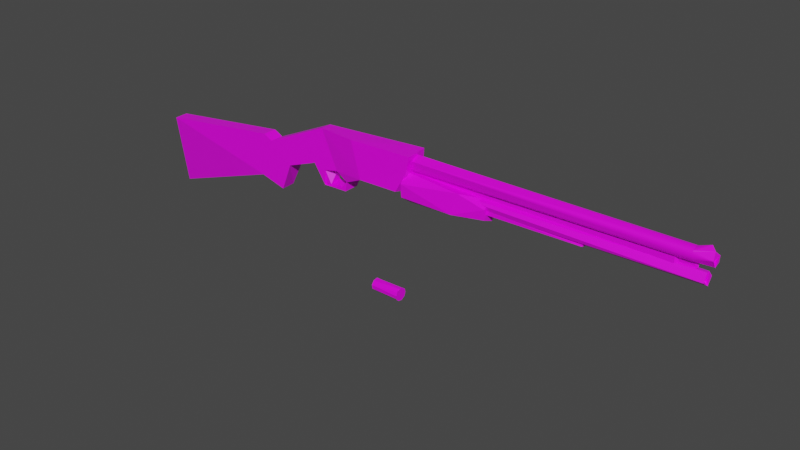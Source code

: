 # Source: newone.blend  (saved by Blender 2.90.8; exported with 4.5.12 LTS)
import bpy
from mathutils import Matrix  # noqa: F401  (used for matrix-valued properties, if any)

bpy.ops.wm.read_factory_settings(use_empty=True)
scene = bpy.context.scene
scene.name = 'Scene'

# ---- collections
col_collection = bpy.data.collections.new('Collection'); scene.collection.children.link(col_collection)

# ---- images (referenced by path relative to the original .blend; pixels are not part of the script)
import os
ASSET_DIR = os.environ.get("B2B_ASSET_DIR", "")  # directory of the original .blend (textures are referenced by path, not embedded)
HERE = os.path.dirname(os.path.abspath(__file__))  # packed textures are extracted next to this script under _unpacked/

def load_image(name, relpath, width, height, colorspace="sRGB"):
    """Load a texture the original file referenced (path relative to the .blend, or extracted next to this script)."""
    p = next((c for c in (os.path.join(HERE, relpath), os.path.join(ASSET_DIR, relpath)) if relpath and os.path.exists(c)), "")
    if p:
        img = bpy.data.images.load(p, check_existing=True)
        img.name = name
    else:  # same state as the original file: an image datablock whose file is absent (Cycles renders it pink)
        img = bpy.data.images.new(name, width, height)
        img.source = "FILE"
        img.filepath = "//" + (relpath or name)
    img.colorspace_settings.name = colorspace
    return img
img_shotgun1_jpg_002 = load_image('shotgun1.jpg.002', 'shotgun1.jpg', 1024, 1024, 'sRGB')
img_shotgun_shell_jpg = load_image('shotgun shell.jpg', 'shotgun shell.jpg', 1024, 1024, 'sRGB')

# ---- materials (node trees are filled in below, after node groups)
mat_material = bpy.data.materials.new('Material')
mat_material.alpha_threshold = 0.0
mat_material.use_transparent_shadow = False
mat_material.line_color = (0.0, 0.0, 0.0, 1.0)
mat_material_001 = bpy.data.materials.new('Material.001')
mat_material_001.use_transparent_shadow = False

# ---- material node trees
mat_material.use_nodes = True; mat_material.node_tree.nodes.clear()
_N = mat_material.node_tree.nodes; _L = mat_material.node_tree.links
n0 = _N.new('ShaderNodeOutputMaterial'); n0.name = 'Material Output'; n0.location = (300, 300)
n1 = _N.new('ShaderNodeBsdfPrincipled'); n1.name = 'Principled BSDF'; n1.location = (10, 300)
n1.distribution = 'GGX'
n1.subsurface_method = 'BURLEY'
n1.inputs[2].default_value = 0.4
n1.inputs[3].default_value = 1.45
n1.inputs[27].default_value = (0.0, 0.0, 0.0, 1.0)
n1.inputs[28].default_value = 1.0
n2 = _N.new('ShaderNodeBump'); n2.name = 'Bump'; n2.location = (-134, 135)
n2.inputs[1].default_value = 1.0
n2.inputs[2].default_value = 1.0
n3 = _N.new('ShaderNodeTexImage'); n3.name = 'Image Texture.001'; n3.location = (-437, 190)
n3.image = img_shotgun1_jpg_002
_L.new(n1.outputs[0], n0.inputs[0])
_L.new(n2.outputs[0], n0.inputs[2])
_L.new(n3.outputs[0], n1.inputs[0])
_L.new(n3.outputs[0], n2.inputs[4])
n0.is_active_output = True
mat_material_001.use_nodes = True; mat_material_001.node_tree.nodes.clear()
_N = mat_material_001.node_tree.nodes; _L = mat_material_001.node_tree.links
n0 = _N.new('ShaderNodeOutputMaterial'); n0.name = 'Material Output.001'; n0.location = (201, 285)
n1 = _N.new('ShaderNodeBsdfPrincipled'); n1.name = 'Principled BSDF.001'; n1.location = (-89, 285)
n1.distribution = 'GGX'
n1.subsurface_method = 'BURLEY'
n1.inputs[2].default_value = 0.4
n1.inputs[3].default_value = 1.45
n1.inputs[27].default_value = (0.0, 0.0, 0.0, 1.0)
n1.inputs[28].default_value = 1.0
n2 = _N.new('ShaderNodeBump'); n2.name = 'Bump'; n2.location = (-233, 119)
n2.inputs[1].default_value = 1.0
n2.inputs[2].default_value = 1.0
n3 = _N.new('ShaderNodeTexImage'); n3.name = 'Image Texture'; n3.location = (-677, 176)
n3.image = img_shotgun_shell_jpg
_L.new(n1.outputs[0], n0.inputs[0])
_L.new(n2.outputs[0], n0.inputs[2])
_L.new(n3.outputs[0], n1.inputs[0])
_L.new(n3.outputs[0], n2.inputs[4])
n0.is_active_output = True

# ---- world
world_world = bpy.data.worlds.new('World'); scene.world = world_world
world_world.use_nodes = True; world_world.node_tree.nodes.clear()
_N = world_world.node_tree.nodes; _L = world_world.node_tree.links
n0 = _N.new('ShaderNodeOutputWorld'); n0.name = 'World Output'; n0.location = (300, 300)
n1 = _N.new('ShaderNodeBackground'); n1.name = 'Background'; n1.location = (10, 300)
n1.inputs[0].default_value = (0.05088, 0.05088, 0.05088, 1.0)
_L.new(n1.outputs[0], n0.inputs[0])
n0.is_active_output = True
world_world.color = (0.05088, 0.05088, 0.05088)
world_world.use_sun_shadow = False
world_world.sun_shadow_jitter_overblur = 0.0

# ---- meshes
me_cube_003 = bpy.data.meshes.new('Cube.003')
me_cube_003.from_pydata([(-0.2312, -0.07063, 0.1259), (-0.8627, -0.04114, -0.05742), (-0.7873, -0.04114, -0.3309), (-0.3651, -0.04064, -0.09979), (-0.2958, -0.04027, -0.1472), (-0.5287, -0.04114, -0.09756), (-0.4695, -0.0368, 0.12), (-1.69, -0.04114, -0.1273), (-0.944, -0.04114, -0.2886), (-0.7218, -0.04114, -0.1689), (-0.1493, -0.05532, -0.08236), (0.05003, -0.05254, -0.08058), (0.1521, -0.0602, 0.1311), (-0.2951, 0.04114, -0.1961), (-0.3091, 0.04115, -0.1158), (-0.5001, 0.04084, -0.1042), (-0.6943, 0.04114, -0.1435), (-0.788, 0.04114, -0.3292), (-0.9152, 0.04114, -0.02915), (-0.948, 0.04114, -0.2889), (-1.692, 0.04114, -0.1267), (-1.703, 0.02743, -0.5641), (-0.2621, 0.04114, -0.1246), (-0.4667, 0.04114, -0.2055), (-0.303, -0.04114, -0.2023), (-0.4548, -0.04114, -0.2073), (-0.9155, -0.04114, -0.02923), (-0.8606, 0.04114, -0.05685), (-0.4809, 0.03911, 0.1145), (-0.4417, 0.03904, -0.1017), (-0.3383, 0.04114, -0.1933), (-0.3325, -0.04114, -0.1906), (-0.4488, 0.04114, -0.1861), (-0.4526, -0.04114, -0.1197), (-0.1445, 0.05497, -0.08244), (0.1376, 0.07945, 0.1331), (0.1452, 0.06323, 0.04075), (0.132, -0.06385, 0.03294), (0.0371, 0.04984, -0.07186), (0.1129, 0.07063, -0.09924), (-0.4572, -0.03449, -0.1967), (-0.4582, -0.03449, -0.118), (-0.4148, -0.03449, -0.1958), (-0.4645, 0.03449, -0.1348), (-0.4051, 0.03449, -0.09384), (-0.4162, 0.03449, -0.1966), (0.1347, 0.03573, 0.06157), (0.1348, -0.02308, 0.04661), (0.1343, -0.03462, 0.09966), (0.1342, 0.01635, 0.1195), (1.688, 0.03715, 0.09404), (1.688, 0.03644, 0.08679), (1.688, 0.03432, 0.07982), (1.688, 0.03089, 0.0734), (1.689, 0.02627, 0.06777), (1.689, 0.02064, 0.06315), (1.689, 0.01422, 0.05972), (1.689, 0.007247, 0.0576), (1.689, -9.228e-09, 0.05689), (1.689, -0.007247, 0.0576), (1.689, -0.01422, 0.05972), (1.689, -0.02064, 0.06315), (1.689, -0.02627, 0.06777), (1.688, -0.03089, 0.0734), (1.688, -0.03432, 0.07982), (1.688, -0.03644, 0.08679), (1.688, -0.03715, 0.09404), (1.688, -0.03644, 0.1013), (1.688, -0.03432, 0.1083), (1.688, -0.03089, 0.1147), (1.688, -0.02627, 0.1203), (1.688, -0.02064, 0.1249), (1.688, -0.01422, 0.1284), (1.688, -0.007247, 0.1305), (1.688, 2.384e-08, 0.1312), (1.688, 0.007247, 0.1305), (1.688, 0.01422, 0.1284), (1.688, 0.02064, 0.1249), (1.688, 0.02627, 0.1203), (1.688, 0.03089, 0.1147), (1.688, 0.03432, 0.1083), (1.688, 0.03644, 0.1013), (1.785, -0.006172, 0.06157), (1.758, 0.0002445, 0.1592), (1.785, 0.03144, 0.1052), (1.785, 0.02714, 0.07256), (1.785, -0.03405, 0.1026), (1.775, -2.929e-05, 0.1329), (1.769, 0.02144, 0.07711), (1.769, -0.02801, 0.09195), (1.769, 0.008184, 0.1189), (0.1053, 0.03831, -0.03732), (0.1055, -0.01959, -0.0567), (0.1051, -0.0368, -0.005727), (0.1049, 0.01186, 0.01812), (1.757, 0.03983, -0.007271), (1.758, 0.006961, -0.04454), (1.757, -0.00836, 0.02738), (1.757, -0.03978, -0.01131), (1.75, 0.02079, 0.02182), (1.741, -0.03179, -0.004275), (1.741, 0.01921, -0.03616), (0.106, 2.654e-08, -0.03565), (0.1048, 2.952e-08, 0.1069), (1.587, 0.02305, 0.1185), (1.604, -0.0121, 0.1107), (1.588, 0.02308, -0.02383), (1.599, -0.0151, -0.01999), (1.709, -0.001353, 0.02977), (1.709, 0.001544, 0.06009), (1.62, -0.002702, 0.03129), (1.62, 0.002051, 0.04254), (0.071, 0.02586, -0.01172), (0.0722, 0.03255, -0.06543), (0.07237, -0.002946, -0.0821), (0.0724, -0.03345, -0.06254), (0.07144, -0.03108, -0.01931), (1.152, 0.02203, -0.05868), (1.153, -0.02781, -0.04664), (1.152, 0.00811, -0.01321), (0.05064, 1.527e-07, -0.04422), (-0.1615, 0.07318, -0.08224), (-0.1678, -0.07331, -0.08372), (0.05282, 0.06716, -0.07062), (0.07009, -0.07002, -0.08066), (-0.1279, 0.04407, -0.06735), (-0.1318, -0.04586, -0.06728), (0.02023, 0.03989, -0.05872), (0.03077, -0.04358, -0.06584)], [], [(9, 2, 17), (4, 31, 24), (8, 7, 21), (26, 8, 2), (9, 1, 2), (5, 6, 9), (3, 122, 6), (31, 32, 25), (0, 12, 35), (37, 122, 124), (9, 17, 16), (19, 17, 2), (21, 7, 20), (19, 18, 17), (28, 0, 35), (15, 28, 29), (33, 32, 29), (35, 36, 121), (36, 123, 121), (45, 42, 40, 43), (41, 44, 43), (46, 51, 52), (52, 85, 53), (49, 78, 79), (48, 70, 71), (49, 75, 76), (47, 58, 59), (48, 67, 68), (46, 50, 51), (47, 59, 60), (48, 68, 69), (49, 77, 78), (66, 86, 67), (67, 86, 68), (54, 85, 55), (68, 86, 69), (56, 82, 57), (57, 82, 58), (58, 82, 59), (87, 83, 70), (60, 82, 61), (77, 83, 78), (50, 84, 51), (76, 83, 77), (74, 83, 75), (75, 83, 76), (82, 85, 84), (84, 87, 86), (84, 90, 88), (84, 88, 82), (86, 89, 90), (86, 90, 84), (92, 96, 98), (94, 99, 95), (91, 96, 92), (94, 97, 99), (94, 95, 91), (92, 98, 93), (99, 95, 96), (100, 99, 101), (97, 99, 100), (104, 103, 105), (107, 102, 106), (110, 108, 107), (106, 110, 107), (109, 105, 111), (113, 117, 114), (116, 118, 119), (112, 117, 113), (114, 117, 118), (116, 120, 115), (113, 120, 112), (114, 120, 113), (112, 120, 116), (122, 0, 6), (4, 122, 3), (5, 25, 33), (5, 33, 3), (5, 9, 16), (9, 6, 1), (2, 8, 19), (22, 121, 122, 4), (13, 22, 4, 24), (25, 24, 31), (25, 5, 15, 23), (37, 12, 0, 122), (26, 7, 8), (1, 26, 2), (0, 28, 6), (5, 3, 6), (25, 32, 33), (4, 3, 14), (3, 29, 14), (33, 29, 3), (29, 32, 23, 15), (123, 39, 124), (28, 35, 121), (29, 121, 14), (14, 121, 22), (22, 13, 30, 14), (24, 25, 23, 13), (13, 23, 32, 30), (18, 19, 21, 20), (19, 8, 21), (26, 18, 20, 7), (1, 27, 18, 26), (17, 18, 27), (14, 30, 31, 4), (16, 17, 27), (28, 16, 27), (27, 1, 6), (27, 6, 28), (5, 16, 15), (15, 16, 28), (29, 28, 121), (11, 10, 126, 128), (32, 31, 30), (36, 35, 12, 37), (123, 36, 39), (36, 37, 39), (37, 124, 39), (41, 40, 42), (44, 41, 42, 45), (49, 46, 47, 48), (44, 45, 43), (40, 41, 43), (57, 47, 46, 56), (47, 60, 61), (48, 69, 70), (65, 66, 48, 47), (72, 49, 48, 71), (49, 74, 75), (46, 52, 53), (47, 61, 62), (49, 79, 80), (47, 57, 58), (48, 66, 67), (46, 53, 54), (47, 62, 63), (81, 46, 49, 80), (85, 82, 56, 55), (49, 76, 77), (46, 54, 55), (47, 63, 64), (49, 72, 73), (46, 81, 50), (46, 55, 56), (47, 64, 65), (49, 73, 74), (80, 79, 84), (54, 53, 85), (81, 80, 84), (50, 81, 84), (87, 70, 69, 86), (86, 63, 62, 82), (72, 71, 83), (60, 59, 82), (71, 70, 83), (62, 61, 82), (85, 52, 51, 84), (64, 63, 86), (65, 64, 86), (87, 84, 79, 78), (66, 65, 86), (93, 94, 91, 92), (74, 75, 76, 77, 78, 79, 80, 81, 50, 51, 52, 53, 54, 55, 56, 57, 58, 59, 60, 61, 62, 63, 64, 65, 66, 67, 68, 69, 70, 71, 72, 73), (73, 72, 83), (87, 78, 83), (74, 73, 83), (90, 89, 88), (82, 88, 89), (86, 82, 89), (93, 98, 97), (91, 95, 96), (94, 93, 97), (98, 97, 100), (99, 96, 101), (96, 98, 100), (96, 100, 101), (102, 103, 104, 106), (102, 107, 105, 103), (104, 105, 110, 106), (107, 108, 109, 111), (111, 105, 107), (105, 109, 108, 110), (114, 115, 120), (115, 114, 118), (112, 119, 117), (116, 115, 118), (112, 116, 119), (117, 119, 118), (34, 10, 122, 121), (38, 34, 121, 123), (11, 38, 123, 124), (10, 11, 124, 122), (126, 125, 127, 128), (34, 38, 127, 125), (38, 11, 128, 127), (10, 34, 125, 126)])
_uv = me_cube_003.uv_layers.new(name='UVMap')
_uv.uv.foreach_set('vector', [0.528, 0.5996, 0.5477, 0.5757, 0.5596, 0.586, 0.1417, 0.2006, 0.14, 0.1815, 0.1502, 0.1846, 0.2668, 0.2654, 0.04074, 0.1596, 0.1322, 0.0379, 0.2248, 0.3426, 0.2731, 0.2638, 0.3238, 0.285, 0.3026, 0.3465, 0.2454, 0.3463, 0.3159, 0.2866, 0.3395, 0.4174, 0.3203, 0.4788, 0.2994, 0.3607, 0.3948, 0.44, 0.4453, 0.4886, 0.3203, 0.4788, 0.3992, 0.504, 0.3728, 0.4852, 0.3714, 0.504, 0.5376, 0.5996, 0.5938, 0.6512, 0.5734, 0.6702, 0.5041, 0.5854, 0.4453, 0.4886, 0.5114, 0.541, 0.528, 0.5996, 0.5596, 0.586, 0.537, 0.6134, 0.3911, 0.48, 0.4147, 0.4994, 0.4248, 0.4874, 0.1613, 0.1362, 0.1586, 0.2306, 0.176, 0.2285, 0.2722, 0.2785, 0.2325, 0.3418, 0.3094, 0.2962, 0.4858, 0.5835, 0.5376, 0.5996, 0.5734, 0.6702, 0.3507, 0.4227, 0.325, 0.4779, 0.3735, 0.4319, 0.3719, 0.504, 0.3728, 0.4852, 0.3744, 0.4857, 0.4845, 0.6253, 0.5071, 0.6011, 0.4483, 0.4985, 0.5071, 0.6011, 0.5059, 0.5493, 0.4483, 0.4985, 0.3792, 0.4618, 0.3793, 0.4619, 0.3681, 0.4511, 0.3666, 0.4542, 0.355, 0.4691, 0.3645, 0.4817, 0.3666, 0.4542, 0.498, 0.5955, 0.9274, 0.9369, 0.9289, 0.935, 0.9289, 0.935, 0.9572, 0.9541, 0.9303, 0.9332, 0.5786, 0.6632, 0.8119, 0.8662, 0.8126, 0.8653, 0.5878, 0.6527, 0.8201, 0.8567, 0.8193, 0.8576, 0.5811, 0.6603, 0.8157, 0.8617, 0.8148, 0.8628, 0.5004, 0.5924, 0.9339, 0.9286, 0.9337, 0.9288, 0.4909, 0.6045, 0.9242, 0.9409, 0.9227, 0.9429, 0.498, 0.5955, 0.9258, 0.9389, 0.9274, 0.9369, 0.5004, 0.5924, 0.9337, 0.9288, 0.9333, 0.9294, 0.4909, 0.6045, 0.9227, 0.9429, 0.9213, 0.9447, 0.5811, 0.6603, 0.8139, 0.8638, 0.8132, 0.8646, 0.9258, 0.9389, 0.9512, 0.9618, 0.9242, 0.9409, 0.9242, 0.9409, 0.9512, 0.9618, 0.9227, 0.9429, 0.9315, 0.9316, 0.9572, 0.9541, 0.9325, 0.9304, 0.9227, 0.9429, 0.9512, 0.9618, 0.9213, 0.9447, 0.9333, 0.9294, 0.9589, 0.952, 0.9337, 0.9288, 0.9337, 0.9288, 0.9589, 0.952, 0.9339, 0.9286, 0.9339, 0.9286, 0.9589, 0.952, 0.9337, 0.9288, 0.7712, 0.788, 0.7653, 0.7898, 0.7599, 0.7748, 0.9333, 0.9294, 0.9589, 0.952, 0.9325, 0.9304, 0.8139, 0.8638, 0.8272, 0.8699, 0.8132, 0.8646, 0.9258, 0.9389, 0.9507, 0.9624, 0.9274, 0.9369, 0.8148, 0.8628, 0.8272, 0.8699, 0.8139, 0.8638, 0.8166, 0.8606, 0.8272, 0.8699, 0.8157, 0.8617, 0.8157, 0.8617, 0.8272, 0.8699, 0.8148, 0.8628, 0.9589, 0.952, 0.9572, 0.9541, 0.9507, 0.9624, 0.706, 0.7702, 0.6976, 0.7702, 0.6965, 0.7612, 0.9507, 0.9624, 0.9439, 0.9621, 0.9507, 0.9534, 0.9507, 0.9624, 0.9507, 0.9534, 0.9589, 0.952, 0.9512, 0.9618, 0.9487, 0.9559, 0.9439, 0.9621, 0.9512, 0.9618, 0.9439, 0.9621, 0.9507, 0.9624, 0.554, 0.5991, 0.7945, 0.8038, 0.8001, 0.7969, 0.5874, 0.6442, 0.8261, 0.8704, 0.831, 0.8669, 0.5469, 0.6076, 0.7945, 0.8038, 0.554, 0.5991, 0.5773, 0.6558, 0.8281, 0.8684, 0.8232, 0.8719, 0.5874, 0.6442, 0.831, 0.8669, 0.5947, 0.6359, 0.5148, 0.5569, 0.9676, 0.9246, 0.5055, 0.5688, 0.9599, 0.9311, 0.9669, 0.9255, 0.9743, 0.916, 0.962, 0.9225, 0.9599, 0.9311, 0.9662, 0.9171, 0.9602, 0.934, 0.9599, 0.9311, 0.962, 0.9225, 0.892, 0.9236, 0.4806, 0.6007, 0.8981, 0.9228, 0.9233, 0.888, 0.5117, 0.5611, 0.9228, 0.8843, 0.7621, 0.7803, 0.788, 0.7995, 0.7658, 0.762, 0.9228, 0.8843, 0.9196, 0.9063, 0.9233, 0.888, 0.7814, 0.8079, 0.7406, 0.7968, 0.7604, 0.7838, 0.08358, 0.1269, 0.3134, 0.4182, 0.09326, 0.1195, 0.1007, 0.1133, 0.327, 0.4078, 0.3172, 0.4153, 0.08347, 0.1264, 0.3235, 0.4104, 0.09832, 0.1155, 0.09326, 0.1195, 0.3134, 0.4182, 0.327, 0.4078, 0.1546, 0.2141, 0.1678, 0.2173, 0.1658, 0.2044, 0.1805, 0.2217, 0.1678, 0.2173, 0.1645, 0.2312, 0.1775, 0.2086, 0.1678, 0.2173, 0.1805, 0.2217, 0.1645, 0.2312, 0.1678, 0.2173, 0.1546, 0.2141, 0.4453, 0.4886, 0.3827, 0.5335, 0.3203, 0.4788, 0.1417, 0.2006, 0.1635, 0.2465, 0.113, 0.198, 0.06871, 0.1596, 0.1101, 0.156, 0.09297, 0.1754, 0.06871, 0.1596, 0.09297, 0.1754, 0.113, 0.198, 0.4457, 0.5314, 0.4172, 0.5079, 0.4112, 0.5234, 0.3105, 0.345, 0.3203, 0.4788, 0.2454, 0.3463, 0.4248, 0.4874, 0.4017, 0.4683, 0.3911, 0.48, 0.4923, 0.5633, 0.5033, 0.5803, 0.5201, 0.5579, 0.4972, 0.5472, 0.5607, 0.593, 0.5521, 0.6036, 0.5428, 0.5904, 0.5494, 0.5821, 0.1101, 0.156, 0.1502, 0.1846, 0.14, 0.1815, 0.55, 0.5814, 0.5366, 0.5976, 0.5495, 0.6066, 0.5619, 0.5916, 0.5041, 0.5854, 0.4889, 0.6175, 0.3827, 0.5335, 0.4453, 0.4886, 0.2248, 0.3426, 0.02814, 0.1454, 0.2731, 0.2638, 0.2454, 0.3463, 0.2248, 0.3426, 0.3238, 0.285, 0.5376, 0.5996, 0.4858, 0.5835, 0.4974, 0.5735, 0.3505, 0.4017, 0.3948, 0.44, 0.3203, 0.4788, 0.3714, 0.504, 0.3728, 0.4852, 0.3719, 0.504, 0.4076, 0.5038, 0.3918, 0.5039, 0.4046, 0.4852, 0.3918, 0.5039, 0.3744, 0.4857, 0.4046, 0.4852, 0.3719, 0.504, 0.3744, 0.4857, 0.3918, 0.5039, 0.1679, 0.1985, 0.1796, 0.1818, 0.1792, 0.1754, 0.1575, 0.1891, 0.5356, 0.6055, 0.5441, 0.6133, 0.5549, 0.5873, 0.325, 0.4779, 0.4845, 0.6253, 0.4483, 0.4985, 0.1679, 0.1985, 0.217, 0.2451, 0.1947, 0.2162, 0.1947, 0.2162, 0.217, 0.2451, 0.2048, 0.2218, 0.2048, 0.2218, 0.2096, 0.2034, 0.2012, 0.1974, 0.1947, 0.2162, 0.4963, 0.5462, 0.4739, 0.5278, 0.4621, 0.5385, 0.4875, 0.5593, 0.2096, 0.2034, 0.1792, 0.1754, 0.1796, 0.1818, 0.2012, 0.1974, 0.2325, 0.3418, 0.2722, 0.2785, 0.1258, 0.03824, 0.03851, 0.1552, 0.3911, 0.48, 0.4017, 0.4683, 0.2814, 0.3862, 0.431, 0.5147, 0.4203, 0.5271, 0.3036, 0.4256, 0.3147, 0.4136, 0.4389, 0.5216, 0.4285, 0.5342, 0.4203, 0.5271, 0.431, 0.5147, 0.3094, 0.2962, 0.2325, 0.3418, 0.254, 0.3462, 0.4046, 0.4852, 0.3979, 0.4852, 0.3992, 0.504, 0.4076, 0.5038, 0.3084, 0.3755, 0.3094, 0.2962, 0.254, 0.3462, 0.325, 0.4779, 0.3084, 0.3755, 0.254, 0.3462, 0.4285, 0.5342, 0.4389, 0.5216, 0.4974, 0.5735, 0.4285, 0.5342, 0.4974, 0.5735, 0.4858, 0.5835, 0.4457, 0.5314, 0.4112, 0.5234, 0.4399, 0.547, 0.3507, 0.4227, 0.3084, 0.3755, 0.325, 0.4779, 0.3735, 0.4319, 0.325, 0.4779, 0.4483, 0.4985, 0.5498, 0.5875, 0.5207, 0.5628, 0.5207, 0.5628, 0.5498, 0.5875, 0.1656, 0.1987, 0.1998, 0.2012, 0.1861, 0.2156, 0.5064, 0.5897, 0.4848, 0.6143, 0.4889, 0.6175, 0.5041, 0.5854, 0.255, 0.2801, 0.2551, 0.3149, 0.2705, 0.284, 0.5064, 0.5897, 0.5041, 0.5854, 0.5271, 0.5454, 0.5174, 0.6141, 0.5303, 0.5966, 0.5533, 0.6109, 0.355, 0.4691, 0.3681, 0.4511, 0.3793, 0.4619, 0.3645, 0.4817, 0.355, 0.4691, 0.3793, 0.4619, 0.3792, 0.4618, 0.488, 0.6082, 0.498, 0.5955, 0.5004, 0.5924, 0.4909, 0.6045, 0.3645, 0.4817, 0.3792, 0.4618, 0.3666, 0.4542, 0.3888, 0.4018, 0.3756, 0.4197, 0.3873, 0.4049, 0.9337, 0.9288, 0.5004, 0.5924, 0.498, 0.5955, 0.9333, 0.9294, 0.5004, 0.5924, 0.9333, 0.9294, 0.9325, 0.9304, 0.5812, 0.6603, 0.8126, 0.8653, 0.8119, 0.8662, 0.9274, 0.9369, 0.9258, 0.9389, 0.4909, 0.6045, 0.5004, 0.5924, 0.8185, 0.8585, 0.5811, 0.6603, 0.5878, 0.6527, 0.8193, 0.8576, 0.5811, 0.6603, 0.8166, 0.8606, 0.8157, 0.8617, 0.498, 0.5955, 0.9289, 0.935, 0.9303, 0.9332, 0.5004, 0.5924, 0.9325, 0.9304, 0.9315, 0.9316, 0.488, 0.6082, 0.9213, 0.9447, 0.9227, 0.9429, 0.5004, 0.5924, 0.9337, 0.9288, 0.9339, 0.9286, 0.4909, 0.6045, 0.9258, 0.9389, 0.9242, 0.9409, 0.498, 0.5955, 0.9303, 0.9332, 0.9315, 0.9316, 0.5004, 0.5924, 0.9315, 0.9316, 0.9303, 0.9332, 0.8144, 0.8633, 0.5862, 0.6546, 0.5786, 0.6632, 0.8135, 0.8644, 0.9572, 0.9541, 0.9589, 0.952, 0.9333, 0.9294, 0.9325, 0.9304, 0.5811, 0.6603, 0.8148, 0.8628, 0.8139, 0.8638, 0.498, 0.5955, 0.9315, 0.9316, 0.9325, 0.9304, 0.5004, 0.5924, 0.9303, 0.9332, 0.9289, 0.935, 0.5811, 0.6603, 0.8185, 0.8585, 0.8176, 0.8596, 0.498, 0.5955, 0.9242, 0.9409, 0.9258, 0.9389, 0.498, 0.5955, 0.9325, 0.9304, 0.9333, 0.9294, 0.5004, 0.5924, 0.9289, 0.935, 0.9274, 0.9369, 0.5811, 0.6603, 0.8176, 0.8596, 0.8166, 0.8606, 0.9227, 0.9429, 0.9213, 0.9447, 0.9507, 0.9624, 0.9315, 0.9316, 0.9303, 0.9332, 0.9572, 0.9541, 0.9242, 0.9409, 0.9227, 0.9429, 0.9507, 0.9624, 0.9258, 0.9389, 0.9242, 0.9409, 0.9507, 0.9624, 0.8296, 0.8719, 0.8201, 0.8567, 0.8207, 0.856, 0.8356, 0.8682, 0.9512, 0.9618, 0.9303, 0.9332, 0.9315, 0.9316, 0.9589, 0.952, 0.8185, 0.8585, 0.8193, 0.8576, 0.8272, 0.8699, 0.9333, 0.9294, 0.9337, 0.9288, 0.9589, 0.952, 0.8193, 0.8576, 0.8201, 0.8567, 0.8272, 0.8699, 0.9315, 0.9316, 0.9325, 0.9304, 0.9589, 0.952, 0.9572, 0.9541, 0.9289, 0.935, 0.9274, 0.9369, 0.9507, 0.9624, 0.9289, 0.935, 0.9303, 0.9332, 0.9512, 0.9618, 0.9274, 0.9369, 0.9289, 0.935, 0.9512, 0.9618, 0.8296, 0.8719, 0.8271, 0.878, 0.8126, 0.8653, 0.8132, 0.8646, 0.9258, 0.9389, 0.9274, 0.9369, 0.9512, 0.9618, 0.5055, 0.5688, 0.5014, 0.5739, 0.5112, 0.5615, 0.5148, 0.5569, 0.9177, 0.9492, 0.9178, 0.949, 0.9183, 0.9485, 0.9191, 0.9475, 0.9201, 0.9462, 0.9213, 0.9447, 0.9227, 0.9429, 0.9242, 0.9409, 0.9258, 0.9389, 0.9274, 0.9369, 0.9289, 0.935, 0.9303, 0.9332, 0.9315, 0.9316, 0.9325, 0.9304, 0.9333, 0.9294, 0.9337, 0.9288, 0.9339, 0.9286, 0.9337, 0.9288, 0.9333, 0.9294, 0.9325, 0.9304, 0.9315, 0.9316, 0.9303, 0.9332, 0.9289, 0.935, 0.9274, 0.9369, 0.9258, 0.9389, 0.9242, 0.9409, 0.9227, 0.9429, 0.9213, 0.9447, 0.9201, 0.9462, 0.9191, 0.9475, 0.9183, 0.9485, 0.9178, 0.949, 0.8176, 0.8596, 0.8185, 0.8585, 0.8272, 0.8699, 0.7712, 0.788, 0.7599, 0.7748, 0.7653, 0.7898, 0.8166, 0.8606, 0.8176, 0.8596, 0.8272, 0.8699, 0.9439, 0.9621, 0.9487, 0.9559, 0.9507, 0.9534, 0.9589, 0.952, 0.9507, 0.9534, 0.9487, 0.9559, 0.9512, 0.9618, 0.9589, 0.952, 0.9487, 0.9559, 0.5906, 0.6406, 0.8255, 0.8594, 0.8204, 0.8652, 0.5403, 0.6155, 0.7804, 0.8208, 0.785, 0.8153, 0.5773, 0.6558, 0.5837, 0.6485, 0.8281, 0.8684, 0.9676, 0.9246, 0.9602, 0.934, 0.962, 0.9225, 0.9599, 0.9311, 0.9743, 0.916, 0.9662, 0.9171, 0.9743, 0.916, 0.9676, 0.9246, 0.962, 0.9225, 0.9743, 0.916, 0.962, 0.9225, 0.9662, 0.9171, 0.3542, 0.4351, 0.3232, 0.4747, 0.7345, 0.7976, 0.7653, 0.7583, 0.3542, 0.4351, 0.7658, 0.762, 0.7406, 0.7968, 0.3232, 0.4747, 0.7345, 0.7976, 0.7406, 0.7968, 0.7621, 0.7803, 0.7653, 0.7583, 0.7658, 0.762, 0.788, 0.7995, 0.7814, 0.8079, 0.7604, 0.7838, 0.7604, 0.7838, 0.7406, 0.7968, 0.7658, 0.762, 0.7406, 0.7968, 0.7814, 0.8079, 0.788, 0.7995, 0.7621, 0.7803, 0.1775, 0.2086, 0.1658, 0.2044, 0.1678, 0.2173, 0.1016, 0.1131, 0.09326, 0.1195, 0.327, 0.4078, 0.08347, 0.1264, 0.3111, 0.42, 0.3235, 0.4104, 0.08563, 0.125, 0.09758, 0.1161, 0.3202, 0.413, 0.08515, 0.1251, 0.1007, 0.1133, 0.3172, 0.4153, 0.1764, 0.2203, 0.1611, 0.226, 0.1627, 0.2092, 0.508, 0.5797, 0.5207, 0.5628, 0.5201, 0.5579, 0.5033, 0.5803, 0.5354, 0.601, 0.508, 0.5797, 0.5033, 0.5803, 0.5356, 0.6055, 0.5498, 0.5875, 0.5354, 0.601, 0.5356, 0.6055, 0.5549, 0.5873, 0.5207, 0.5628, 0.5498, 0.5875, 0.5549, 0.5873, 0.5201, 0.5579, 0.5207, 0.5628, 0.508, 0.5797, 0.5354, 0.601, 0.5498, 0.5875, 0.508, 0.5797, 0.5354, 0.601, 0.5354, 0.601, 0.508, 0.5797, 0.5354, 0.601, 0.5498, 0.5875, 0.5498, 0.5875, 0.5354, 0.601, 0.5207, 0.5628, 0.508, 0.5797, 0.508, 0.5797, 0.5207, 0.5628])
me_cube_003.materials.append(mat_material)
me_cube_003.use_remesh_preserve_volume = False
me_cube_003.use_remesh_preserve_attributes = False
me_cube_003.use_mirror_vertex_groups = False
me_cube_003.update()
me_cube_006 = bpy.data.meshes.new('Cube.006')
me_cube_006.from_pydata([(0.4527, 0.07618, -0.092), (0.1391, -0.01682, -0.1412), (0.1389, -0.07729, -0.09539), (0.1374, -0.08177, -0.01968), (0.4535, -0.07791, -0.09454), (0.1368, -0.02565, 0.02947), (0.137, 0.04914, 0.01995), (0.1378, 0.08696, -0.04523), (0.1384, 0.06327, -0.1163), (0.4855, 0.01154, -0.1359), (0.4776, -0.05782, 0.02147), (0.4786, 0.07216, 0.005684), (0.6393, 0.05702, -0.04172), (0.64, 0.01815, -0.1053), (0.6396, -0.04678, -0.07923), (0.6389, -0.05092, -0.02051), (0.6382, 0.01107, 0.009255), (0.09989, 0.03155, -0.0805), (0.1001, -0.02976, -0.08066), (0.09701, -0.004087, -0.01315)], [], [(0, 8, 7), (9, 1, 8), (4, 2, 1), (2, 4, 3), (3, 10, 5), (6, 11, 7), (4, 14, 15), (10, 16, 11), (0, 13, 9), (11, 12, 0), (11, 16, 12), (17, 18, 19), (6, 19, 5), (8, 17, 7), (3, 18, 2), (7, 19, 6), (3, 19, 18), (5, 19, 3), (1, 18, 17), (6, 5, 10, 11), (11, 0, 7), (8, 0, 9), (1, 9, 4), (3, 4, 10), (13, 14, 4, 9), (0, 12, 13), (10, 4, 15), (10, 15, 16), (12, 16, 15, 14, 13), (1, 2, 18), (7, 17, 19), (8, 1, 17)])
_uv = me_cube_006.uv_layers.new(name='UVMap')
_uv.uv.foreach_set('vector', [0.5982, 0.6497, 0.5548, 0.6079, 0.5461, 0.6183, 0.6062, 0.6499, 0.5586, 0.6036, 0.5487, 0.6153, 0.6124, 0.6328, 0.5659, 0.5946, 0.5586, 0.6036, 0.5333, 0.552, 0.6194, 0.62, 0.5177, 0.5717, 0.1283, 0.1082, 0.2503, 0.2567, 0.1051, 0.1297, 0.5096, 0.5819, 0.6087, 0.6516, 0.5228, 0.5653, 0.6194, 0.62, 0.6697, 0.6638, 0.6571, 0.6799, 0.2503, 0.2567, 0.2844, 0.3491, 0.1975, 0.3075, 0.5935, 0.6554, 0.6282, 0.6696, 0.6062, 0.6499, 0.6087, 0.6516, 0.661, 0.675, 0.6195, 0.6199, 0.6452, 0.6911, 0.6687, 0.7125, 0.6755, 0.7049, 0.5453, 0.6089, 0.5363, 0.6014, 0.5318, 0.6145, 0.5096, 0.5819, 0.5085, 0.5616, 0.5071, 0.585, 0.5543, 0.6075, 0.5453, 0.6089, 0.5492, 0.6209, 0.5212, 0.6041, 0.5363, 0.6014, 0.531, 0.5935, 0.5228, 0.5653, 0.5085, 0.5616, 0.5096, 0.5819, 0.5177, 0.5717, 0.5085, 0.5616, 0.5189, 0.5486, 0.5071, 0.585, 0.5085, 0.5616, 0.5177, 0.5717, 0.5455, 0.5941, 0.5363, 0.6014, 0.5453, 0.6089, 0.07455, 0.1588, 0.1051, 0.1297, 0.2503, 0.2567, 0.1975, 0.3075, 0.6087, 0.6516, 0.6195, 0.6199, 0.5228, 0.5653, 0.5487, 0.6153, 0.5935, 0.6554, 0.6062, 0.6499, 0.5586, 0.6036, 0.6062, 0.6499, 0.6124, 0.6328, 0.5177, 0.5717, 0.6194, 0.62, 0.6068, 0.6532, 0.6282, 0.6696, 0.6361, 0.66, 0.6124, 0.6328, 0.6062, 0.6499, 0.5982, 0.6497, 0.6197, 0.6798, 0.6275, 0.6705, 0.6068, 0.6532, 0.6194, 0.62, 0.6571, 0.6799, 0.2503, 0.2567, 0.31, 0.3254, 0.2844, 0.3491, 0.661, 0.675, 0.6519, 0.6867, 0.6571, 0.6799, 0.6697, 0.6638, 0.6723, 0.6599, 0.5455, 0.5941, 0.531, 0.5935, 0.5363, 0.6014, 0.5228, 0.5653, 0.5185, 0.549, 0.5085, 0.5616, 0.5543, 0.6075, 0.5455, 0.5941, 0.5453, 0.6089])
me_cube_006.materials.append(mat_material)
me_cube_006.use_remesh_preserve_volume = False
me_cube_006.use_remesh_preserve_attributes = False
me_cube_006.use_mirror_vertex_groups = False
me_cube_006.update()
me_cylinder_014 = bpy.data.meshes.new('Cylinder.014')
me_cylinder_014.from_pydata([(0.1719, 1.023, -1.936), (0.8273, 0.5831, -1.936), (1.021, -0.07156, -1.936), (0.7333, -0.6977, -1.936), (0.1289, -1.015, -1.936), (0.2863, -0.963, 3.0), (-0.6265, -0.8089, -1.936), (-0.3062, -0.9767, 3.0), (-1.015, -0.1289, -1.936), (-0.755, 0.7112, -1.936), (0.3062, 0.9767, 3.0), (0.9071, 0.4741, 3.0), (0.9993, -0.104, 3.0), (0.7852, -0.6566, 3.0), (-0.8464, -0.5557, 3.0), (-1.018, 0.1098, 3.0), (0.2424, -1.077, 3.109), (0.1076, 1.092, 3.002), (0.7321, 0.8425, 3.002), (1.088, 0.1884, 3.002), (0.9216, -0.6565, 3.002), (0.1884, -1.088, 3.002), (-0.6564, -0.9216, 3.002), (-1.113, -0.0781, 3.002), (-0.8636, 0.5821, 3.001), (-0.3937, 0.955, 3.0), (0.3228, 1.064, 3.108), (0.9691, 0.5537, 3.109), (1.088, -0.1883, 3.108), (0.7999, -0.761, 3.109), (-0.4982, -0.9988, 3.108), (-1.103, -0.2537, 3.109), (-0.8824, 0.6835, 3.108), (-0.3186, 1.05, 3.109)], [], [(11, 2, 1), (13, 3, 2), (7, 6, 4), (14, 8, 6), (15, 9, 8), (25, 0, 9), (14, 23, 15), (7, 22, 14), (7, 21, 22), (5, 21, 7), (18, 27, 19), (22, 31, 23), (19, 28, 20), (17, 26, 18), (24, 32, 25), (10, 17, 18), (10, 18, 11), (25, 17, 10), (11, 18, 19), (11, 19, 12), (12, 19, 20), (12, 20, 13), (4, 3, 13, 5), (11, 12, 2), (12, 13, 2), (5, 7, 4), (7, 14, 6), (14, 15, 8), (15, 24, 9), (24, 25, 9), (25, 10, 0), (4, 6, 8, 9, 0, 1, 2, 3), (28, 27, 26, 33, 32, 31, 30, 16, 29), (20, 21, 5, 13), (14, 22, 23), (33, 26, 17, 25), (18, 26, 27), (32, 24, 23, 31), (22, 30, 31), (19, 27, 28), (20, 28, 29), (16, 21, 20, 29), (30, 22, 21, 16), (25, 32, 33), (15, 23, 24), (1, 0, 10, 11)])
_uv = me_cylinder_014.uv_layers.new(name='UVMap')
_uv.uv.foreach_set('vector', [0.3454, 0.8681, 0.2737, 0.4447, 0.3615, 0.4447, 0.2012, 0.8681, 0.1934, 0.4447, 0.2737, 0.4447, 0.2427, 0.8681, 0.208, 0.4447, 0.2999, 0.4447, 0.2082, 0.8681, 0.266, 0.4447, 0.208, 0.4447, 0.2975, 0.8681, 0.3559, 0.4447, 0.266, 0.4447, 0.232, 0.8681, 0.3046, 0.4447, 0.1971, 0.4447, 0.6189, 0.08208, 0.6068, 0.1059, 0.6115, 0.1149, 0.6459, 0.06233, 0.6297, 0.06629, 0.6189, 0.08208, 0.6459, 0.06233, 0.6701, 0.05569, 0.6297, 0.06629, 0.6751, 0.06118, 0.6701, 0.05569, 0.6459, 0.06233, 0.6915, 0.114, 0.6876, 0.1194, 0.6701, 0.114, 0.6333, 0.114, 0.6488, 0.1194, 0.657, 0.114, 0.6701, 0.114, 0.6514, 0.1194, 0.6315, 0.114, 0.6662, 0.114, 0.6765, 0.1194, 0.6915, 0.114, 0.6216, 0.114, 0.625, 0.1194, 0.6399, 0.114, 0.6756, 0.1569, 0.6662, 0.1645, 0.6962, 0.1504, 0.6756, 0.1569, 0.6962, 0.1504, 0.7047, 0.1326, 0.6415, 0.157, 0.6662, 0.1645, 0.6756, 0.1569, 0.7047, 0.1326, 0.6962, 0.1504, 0.7147, 0.119, 0.7047, 0.1326, 0.7147, 0.119, 0.711, 0.1044, 0.711, 0.1044, 0.7147, 0.119, 0.704, 0.0786, 0.711, 0.1044, 0.704, 0.0786, 0.6988, 0.07781, 0.2999, 0.4447, 0.372, 0.4447, 0.3695, 0.8681, 0.3221, 0.8681, 0.3454, 0.8681, 0.2688, 0.8681, 0.2737, 0.4447, 0.2688, 0.8681, 0.2012, 0.8681, 0.2737, 0.4447, 0.3221, 0.8681, 0.2427, 0.8681, 0.2999, 0.4447, 0.2427, 0.8681, 0.2082, 0.8681, 0.208, 0.4447, 0.2082, 0.8681, 0.2975, 0.8681, 0.266, 0.4447, 0.2975, 0.8681, 0.3707, 0.8681, 0.3559, 0.4447, 0.1855, 0.8681, 0.232, 0.8681, 0.1971, 0.4447, 0.232, 0.8681, 0.3233, 0.8681, 0.3046, 0.4447, 0.6588, 0.4166, 0.5918, 0.435, 0.5573, 0.4953, 0.5821, 0.568, 0.662, 0.595, 0.7224, 0.5598, 0.738, 0.5005, 0.714, 0.4434, 0.7147, 0.1003, 0.7077, 0.1365, 0.6765, 0.1614, 0.6448, 0.1623, 0.618, 0.1427, 0.6088, 0.0977, 0.6366, 0.06122, 0.6728, 0.05623, 0.7004, 0.07188, 0.704, 0.0786, 0.6701, 0.05569, 0.6751, 0.06118, 0.6988, 0.07781, 0.6189, 0.08208, 0.6297, 0.06629, 0.6068, 0.1059, 0.6447, 0.1194, 0.6765, 0.1194, 0.6662, 0.114, 0.6399, 0.114, 0.6915, 0.114, 0.6765, 0.1194, 0.6876, 0.1194, 0.6925, 0.1194, 0.6923, 0.114, 0.657, 0.114, 0.6488, 0.1194, 0.6333, 0.114, 0.6367, 0.1194, 0.6488, 0.1194, 0.6701, 0.114, 0.6876, 0.1194, 0.6514, 0.1194, 0.6315, 0.114, 0.6514, 0.1194, 0.6248, 0.1194, 0.6728, 0.1194, 0.6701, 0.114, 0.695, 0.114, 0.6965, 0.1194, 0.6367, 0.1194, 0.6333, 0.114, 0.6701, 0.114, 0.6728, 0.1194, 0.6399, 0.114, 0.625, 0.1194, 0.6447, 0.1194, 0.6115, 0.1149, 0.6068, 0.1059, 0.6177, 0.1413, 0.3615, 0.4447, 0.3046, 0.4447, 0.3233, 0.8681, 0.3454, 0.8681])
me_cylinder_014.materials.append(mat_material_001)
me_cylinder_014.use_remesh_fix_poles = True
me_cylinder_014.use_remesh_preserve_attributes = False
me_cylinder_014.use_mirror_vertex_groups = False
me_cylinder_014.update()

# ---- objects
ob_empty_001 = bpy.data.objects.new('Empty.001', None)
ob_cube_003 = bpy.data.objects.new('Cube.003', me_cube_003)
ob_cube_004 = bpy.data.objects.new('Cube.004', me_cube_006)
ob_cylinder_010 = bpy.data.objects.new('Cylinder.010', me_cylinder_014)

# ---- transforms, parenting, visibility, modifiers, constraints
ob_empty_001.location = (0.0, 1.937e-07, 0.0)
ob_empty_001.rotation_euler = (1.571, -0.0, -0.0)
ob_empty_001.empty_display_type = 'IMAGE'
ob_empty_001.empty_display_size = 5.0
ob_empty_001.lineart.crease_threshold = 0.0
ob_cube_003.location = (-0.1601, 0.0, 0.003164)
ob_cube_003.scale = (0.4875, 0.4875, 0.4875)
ob_cube_003.lock_rotations_4d = False
ob_cube_003.empty_display_type = 'ARROWS'
ob_cube_003.lineart.crease_threshold = 0.0
ob_cube_004.location = (-0.1714, 0.0, 0.003164)
ob_cube_004.scale = (0.4875, 0.4875, 0.4875)
ob_cube_004.lock_rotations_4d = False
ob_cube_004.empty_display_type = 'ARROWS'
ob_cube_004.lineart.crease_threshold = 0.0
ob_cylinder_010.location = (-0.1896, 0.0, -0.3531)
ob_cylinder_010.rotation_euler = (-1.571, 1.225, -1.571)
ob_cylinder_010.scale = (0.01719, 0.01719, 0.01719)
ob_cylinder_010.lineart.crease_threshold = 0.0

# ---- collection membership
col_collection.objects.link(ob_empty_001)
col_collection.objects.link(ob_cube_003)
col_collection.objects.link(ob_cube_004)
col_collection.objects.link(ob_cylinder_010)

# ---- scene / render settings (as saved in the file)
scene.frame_start = 1; scene.frame_end = 250; scene.frame_set(1)
scene.render.engine = 'BLENDER_EEVEE_NEXT'
scene.cycles.use_denoising = False
scene.cycles.samples = 128
scene.cycles.sampling_pattern = 'TABULATED_SOBOL'
scene.cycles.use_adaptive_sampling = False
scene.cycles.use_light_tree = False
scene.view_settings.view_transform = 'Filmic'
bpy.context.view_layer.update()

# ---- added for rendering (the .blend has no active camera and no usable light): camera, sun
cam_auto = bpy.data.cameras.new('AutoCamera')
cam_auto.lens = 50.0
cam_auto.sensor_width = 36.0
cam_auto.clip_end = 1000.0
ob_auto_camera = bpy.data.objects.new('AutoCamera', cam_auto)
scene.collection.objects.link(ob_auto_camera)
ob_auto_camera.location = (1.49094, -1.95591, 1.15663)
ob_auto_camera.rotation_euler = (1.09748, -7.21219e-08, 0.694738)
scene.camera = ob_auto_camera
light_auto_sun = bpy.data.lights.new('AutoSun', 'SUN')
light_auto_sun.energy = 3.0
light_auto_sun.angle = 0.0523599
ob_auto_sun = bpy.data.objects.new('AutoSun', light_auto_sun)
scene.collection.objects.link(ob_auto_sun)
ob_auto_sun.rotation_euler = (0.872665, 0.174533, 0.523599)
bpy.context.view_layer.update()
